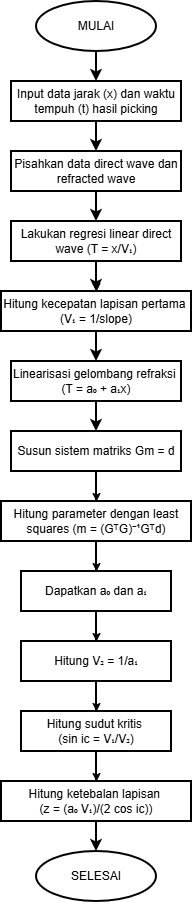

The diagram above was exported from draw.io. Its source (the exported page's mxGraphModel, read from the mxfile embedded in the PNG):
<mxGraphModel dx="351" dy="453" grid="1" gridSize="10" guides="1" tooltips="1" connect="1" arrows="1" fold="1" page="1" pageScale="1" pageWidth="850" pageHeight="1100" math="0" shadow="0">
  <root>
    <mxCell id="0" />
    <mxCell id="1" parent="0" />
    <mxCell id="MGKCwq_65YJ1VtbmlXY8-3" edge="1" parent="1" source="MGKCwq_65YJ1VtbmlXY8-1" style="edgeStyle=orthogonalEdgeStyle;rounded=0;orthogonalLoop=1;jettySize=auto;html=1;strokeWidth=2;fontFamily=Times New Roman;" target="MGKCwq_65YJ1VtbmlXY8-2" value="">
      <mxGeometry relative="1" as="geometry" />
    </mxCell>
    <mxCell id="MGKCwq_65YJ1VtbmlXY8-1" parent="1" style="ellipse;whiteSpace=wrap;html=1;strokeWidth=2;" value="MULAI" vertex="1">
      <mxGeometry height="50" width="120" x="365" y="70" as="geometry" />
    </mxCell>
    <mxCell id="MGKCwq_65YJ1VtbmlXY8-5" edge="1" parent="1" source="MGKCwq_65YJ1VtbmlXY8-2" style="edgeStyle=orthogonalEdgeStyle;rounded=0;orthogonalLoop=1;jettySize=auto;html=1;strokeWidth=2;fontFamily=Times New Roman;" target="MGKCwq_65YJ1VtbmlXY8-4" value="">
      <mxGeometry relative="1" as="geometry" />
    </mxCell>
    <mxCell id="MGKCwq_65YJ1VtbmlXY8-2" parent="1" style="whiteSpace=wrap;html=1;strokeWidth=2;" value="Input data jarak (x) dan waktu tempuh (t) hasil picking" vertex="1">
      <mxGeometry height="40" width="170" x="340" y="150" as="geometry" />
    </mxCell>
    <mxCell id="MGKCwq_65YJ1VtbmlXY8-7" edge="1" parent="1" source="MGKCwq_65YJ1VtbmlXY8-4" style="edgeStyle=orthogonalEdgeStyle;rounded=0;orthogonalLoop=1;jettySize=auto;html=1;strokeWidth=2;fontFamily=Times New Roman;" target="MGKCwq_65YJ1VtbmlXY8-6" value="">
      <mxGeometry relative="1" as="geometry" />
    </mxCell>
    <mxCell id="MGKCwq_65YJ1VtbmlXY8-4" parent="1" style="whiteSpace=wrap;html=1;strokeWidth=2;" value="Pisahkan data direct wave dan refracted wave" vertex="1">
      <mxGeometry height="40" width="170" x="340" y="220" as="geometry" />
    </mxCell>
    <mxCell id="MGKCwq_65YJ1VtbmlXY8-9" edge="1" parent="1" source="MGKCwq_65YJ1VtbmlXY8-6" style="edgeStyle=orthogonalEdgeStyle;rounded=0;orthogonalLoop=1;jettySize=auto;html=1;strokeWidth=2;fontFamily=Times New Roman;" target="MGKCwq_65YJ1VtbmlXY8-8" value="">
      <mxGeometry relative="1" as="geometry" />
    </mxCell>
    <mxCell id="XQO_OWiVKD7Uyc6QMQGv-6" edge="1" parent="1" source="MGKCwq_65YJ1VtbmlXY8-6" style="edgeStyle=orthogonalEdgeStyle;rounded=0;orthogonalLoop=1;jettySize=auto;html=1;" target="MGKCwq_65YJ1VtbmlXY8-8" value="">
      <mxGeometry relative="1" as="geometry" />
    </mxCell>
    <mxCell id="MGKCwq_65YJ1VtbmlXY8-6" parent="1" style="whiteSpace=wrap;html=1;strokeWidth=2;" value="Lakukan regresi linear direct wave (T = x/V₁)" vertex="1">
      <mxGeometry height="40" width="170" x="340" y="290" as="geometry" />
    </mxCell>
    <mxCell id="MGKCwq_65YJ1VtbmlXY8-11" edge="1" parent="1" source="MGKCwq_65YJ1VtbmlXY8-8" style="edgeStyle=orthogonalEdgeStyle;rounded=0;orthogonalLoop=1;jettySize=auto;html=1;strokeWidth=2;fontFamily=Times New Roman;" target="MGKCwq_65YJ1VtbmlXY8-10" value="">
      <mxGeometry relative="1" as="geometry" />
    </mxCell>
    <mxCell id="MGKCwq_65YJ1VtbmlXY8-8" parent="1" style="whiteSpace=wrap;html=1;strokeWidth=2;" value="&lt;div style=&quot;&quot;&gt;Hitung kecepatan lapisan pertama&amp;nbsp;&lt;/div&gt;&lt;div style=&quot;&quot;&gt;(V₁ = 1/slope)&lt;/div&gt;" vertex="1">
      <mxGeometry height="40" width="190" x="330" y="360" as="geometry" />
    </mxCell>
    <mxCell id="MGKCwq_65YJ1VtbmlXY8-13" edge="1" parent="1" source="MGKCwq_65YJ1VtbmlXY8-10" style="edgeStyle=orthogonalEdgeStyle;rounded=0;orthogonalLoop=1;jettySize=auto;html=1;strokeWidth=2;fontFamily=Times New Roman;" target="MGKCwq_65YJ1VtbmlXY8-12" value="">
      <mxGeometry relative="1" as="geometry" />
    </mxCell>
    <mxCell id="MGKCwq_65YJ1VtbmlXY8-10" parent="1" style="whiteSpace=wrap;html=1;strokeWidth=2;" value="Linearisasi gelombang refraksi&amp;nbsp;&lt;div&gt;(T = a₀ + a₁x)&lt;/div&gt;" vertex="1">
      <mxGeometry height="40" width="170" x="340" y="430" as="geometry" />
    </mxCell>
    <mxCell id="w5ZXyBaVEJLbpky4Xl4t-17" edge="1" parent="1" source="MGKCwq_65YJ1VtbmlXY8-12" style="edgeStyle=orthogonalEdgeStyle;rounded=0;orthogonalLoop=1;jettySize=auto;html=1;strokeWidth=2;" target="MGKCwq_65YJ1VtbmlXY8-18" value="">
      <mxGeometry relative="1" as="geometry" />
    </mxCell>
    <mxCell id="XQO_OWiVKD7Uyc6QMQGv-2" edge="1" parent="1" source="MGKCwq_65YJ1VtbmlXY8-12" style="edgeStyle=orthogonalEdgeStyle;rounded=0;orthogonalLoop=1;jettySize=auto;html=1;" target="XQO_OWiVKD7Uyc6QMQGv-1" value="">
      <mxGeometry relative="1" as="geometry" />
    </mxCell>
    <mxCell id="XQO_OWiVKD7Uyc6QMQGv-16" edge="1" parent="1" source="MGKCwq_65YJ1VtbmlXY8-12" style="edgeStyle=orthogonalEdgeStyle;rounded=0;orthogonalLoop=1;jettySize=auto;html=1;" target="XQO_OWiVKD7Uyc6QMQGv-15" value="">
      <mxGeometry relative="1" as="geometry" />
    </mxCell>
    <mxCell id="MGKCwq_65YJ1VtbmlXY8-12" parent="1" style="whiteSpace=wrap;html=1;strokeWidth=2;" value="Susun sistem matriks Gm = d" vertex="1">
      <mxGeometry height="40" width="170" x="340" y="500" as="geometry" />
    </mxCell>
    <mxCell id="MGKCwq_65YJ1VtbmlXY8-18" parent="1" style="ellipse;whiteSpace=wrap;html=1;strokeWidth=2;" value="SELESAI" vertex="1">
      <mxGeometry height="50" width="120" x="365" y="920" as="geometry" />
    </mxCell>
    <mxCell id="XQO_OWiVKD7Uyc6QMQGv-20" edge="1" parent="1" source="XQO_OWiVKD7Uyc6QMQGv-1" style="edgeStyle=orthogonalEdgeStyle;rounded=0;orthogonalLoop=1;jettySize=auto;html=1;" target="XQO_OWiVKD7Uyc6QMQGv-19" value="">
      <mxGeometry relative="1" as="geometry" />
    </mxCell>
    <mxCell id="XQO_OWiVKD7Uyc6QMQGv-1" parent="1" style="whiteSpace=wrap;html=1;strokeWidth=2;" value="Dapatkan a₀ dan a₁" vertex="1">
      <mxGeometry height="40" width="150" x="350" y="640" as="geometry" />
    </mxCell>
    <mxCell id="XQO_OWiVKD7Uyc6QMQGv-15" parent="1" style="whiteSpace=wrap;html=1;strokeWidth=2;align=center;" value="Hitung parameter dengan least squares (m = (GᵀG)⁻¹Gᵀd)" vertex="1">
      <mxGeometry height="40" width="190" x="330" y="570" as="geometry" />
    </mxCell>
    <mxCell id="N5JTFjaADazuThWZ-KhN-2" edge="1" parent="1" source="XQO_OWiVKD7Uyc6QMQGv-19" style="edgeStyle=orthogonalEdgeStyle;rounded=0;orthogonalLoop=1;jettySize=auto;html=1;" target="N5JTFjaADazuThWZ-KhN-1" value="">
      <mxGeometry relative="1" as="geometry" />
    </mxCell>
    <mxCell id="XQO_OWiVKD7Uyc6QMQGv-19" parent="1" style="whiteSpace=wrap;html=1;strokeWidth=2;" value="Hitung V₂ = 1/a₁" vertex="1">
      <mxGeometry height="40" width="150" x="350" y="710" as="geometry" />
    </mxCell>
    <mxCell id="N5JTFjaADazuThWZ-KhN-4" edge="1" parent="1" source="N5JTFjaADazuThWZ-KhN-1" style="edgeStyle=orthogonalEdgeStyle;rounded=0;orthogonalLoop=1;jettySize=auto;html=1;" target="N5JTFjaADazuThWZ-KhN-3" value="">
      <mxGeometry relative="1" as="geometry" />
    </mxCell>
    <mxCell id="N5JTFjaADazuThWZ-KhN-1" parent="1" style="whiteSpace=wrap;html=1;strokeWidth=2;" value="Hitung sudut kritis&amp;nbsp;&lt;div&gt;(sin ic = V₁/V₂)&lt;/div&gt;" vertex="1">
      <mxGeometry height="40" width="150" x="350" y="780" as="geometry" />
    </mxCell>
    <mxCell id="N5JTFjaADazuThWZ-KhN-3" parent="1" style="whiteSpace=wrap;html=1;strokeWidth=2;" value="Hitung ketebalan lapisan&amp;nbsp;&lt;div&gt;(z = (a₀ V₁)/(2 cos ic))&lt;/div&gt;" vertex="1">
      <mxGeometry height="40" width="190" x="330" y="850" as="geometry" />
    </mxCell>
  </root>
</mxGraphModel>